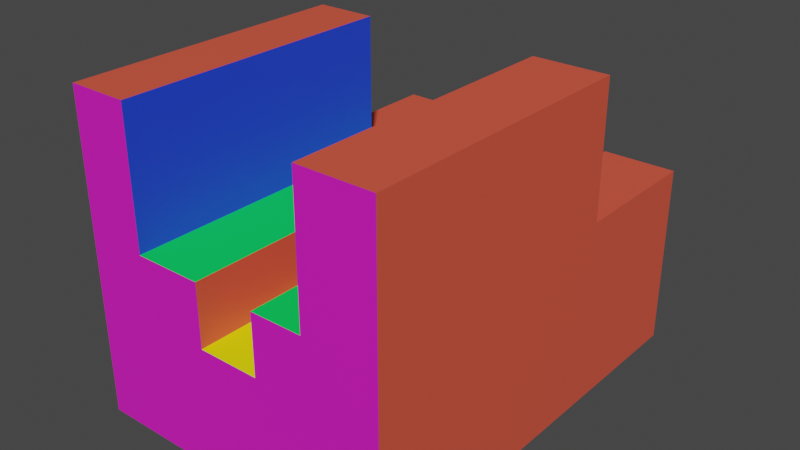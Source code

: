 # Source: model2.blend  (saved by Blender 3.0.42; exported with 4.5.12 LTS)
import bpy
from mathutils import Matrix  # noqa: F401  (used for matrix-valued properties, if any)

bpy.ops.wm.read_factory_settings(use_empty=True)
scene = bpy.context.scene
scene.name = 'Scene'

# ---- collections
col_collection = bpy.data.collections.new('Collection'); scene.collection.children.link(col_collection)

# ---- materials (node trees are filled in below, after node groups)
mat_material = bpy.data.materials.new('Material')
mat_material.use_transparent_shadow = False
mat_material_001 = bpy.data.materials.new('Material.001')
mat_material_001.use_transparent_shadow = False
mat_material_002 = bpy.data.materials.new('Material.002')
mat_material_002.use_transparent_shadow = False
mat_material_003 = bpy.data.materials.new('Material.003')
mat_material_003.use_transparent_shadow = False
mat_material_004 = bpy.data.materials.new('Material.004')
mat_material_004.use_transparent_shadow = False

# ---- material node trees
mat_material.use_nodes = True; mat_material.node_tree.nodes.clear()
_N = mat_material.node_tree.nodes; _L = mat_material.node_tree.links
n0 = _N.new('ShaderNodeBsdfPrincipled'); n0.name = 'Principled BSDF'; n0.location = (10, 300)
n0.distribution = 'GGX'
n0.subsurface_method = 'RANDOM_WALK_SKIN'
n0.inputs[0].default_value = (0.8, 0.09626, 0.05358, 1.0)
n0.inputs[3].default_value = 1.45
n0.inputs[27].default_value = (0.0, 0.0, 0.0, 1.0)
n0.inputs[28].default_value = 1.0
n1 = _N.new('ShaderNodeOutputMaterial'); n1.name = 'Material Output'; n1.location = (300, 300)
_L.new(n0.outputs[0], n1.inputs[0])
n1.is_active_output = True
mat_material_001.use_nodes = True; mat_material_001.node_tree.nodes.clear()
_N = mat_material_001.node_tree.nodes; _L = mat_material_001.node_tree.links
n0 = _N.new('ShaderNodeBsdfPrincipled'); n0.name = 'Principled BSDF'; n0.location = (10, 300)
n0.distribution = 'GGX'
n0.subsurface_method = 'RANDOM_WALK_SKIN'
n0.inputs[0].default_value = (0.001724, 0.8, 0.08254, 1.0)
n0.inputs[3].default_value = 1.45
n0.inputs[27].default_value = (0.0, 0.0, 0.0, 1.0)
n0.inputs[28].default_value = 1.0
n1 = _N.new('ShaderNodeOutputMaterial'); n1.name = 'Material Output'; n1.location = (300, 300)
_L.new(n0.outputs[0], n1.inputs[0])
n1.is_active_output = True
mat_material_002.use_nodes = True; mat_material_002.node_tree.nodes.clear()
_N = mat_material_002.node_tree.nodes; _L = mat_material_002.node_tree.links
n0 = _N.new('ShaderNodeBsdfPrincipled'); n0.name = 'Principled BSDF'; n0.location = (10, 300)
n0.distribution = 'GGX'
n0.subsurface_method = 'RANDOM_WALK_SKIN'
n0.inputs[0].default_value = (0.01957, 0.06078, 0.8, 1.0)
n0.inputs[3].default_value = 1.45
n0.inputs[27].default_value = (0.0, 0.0, 0.0, 1.0)
n0.inputs[28].default_value = 1.0
n1 = _N.new('ShaderNodeOutputMaterial'); n1.name = 'Material Output'; n1.location = (300, 300)
_L.new(n0.outputs[0], n1.inputs[0])
n1.is_active_output = True
mat_material_003.use_nodes = True; mat_material_003.node_tree.nodes.clear()
_N = mat_material_003.node_tree.nodes; _L = mat_material_003.node_tree.links
n0 = _N.new('ShaderNodeBsdfPrincipled'); n0.name = 'Principled BSDF'; n0.location = (10, 300)
n0.distribution = 'GGX'
n0.subsurface_method = 'RANDOM_WALK_SKIN'
n0.inputs[0].default_value = (0.8, 0.01075, 0.5795, 1.0)
n0.inputs[3].default_value = 1.45
n0.inputs[27].default_value = (0.0, 0.0, 0.0, 1.0)
n0.inputs[28].default_value = 1.0
n1 = _N.new('ShaderNodeOutputMaterial'); n1.name = 'Material Output'; n1.location = (300, 300)
_L.new(n0.outputs[0], n1.inputs[0])
n1.is_active_output = True
mat_material_004.use_nodes = True; mat_material_004.node_tree.nodes.clear()
_N = mat_material_004.node_tree.nodes; _L = mat_material_004.node_tree.links
n0 = _N.new('ShaderNodeBsdfPrincipled'); n0.name = 'Principled BSDF'; n0.location = (10, 300)
n0.distribution = 'GGX'
n0.subsurface_method = 'RANDOM_WALK_SKIN'
n0.inputs[0].default_value = (1.0, 0.9934, 0.0, 1.0)
n0.inputs[3].default_value = 1.45
n0.inputs[27].default_value = (0.0, 0.0, 0.0, 1.0)
n0.inputs[28].default_value = 1.0
n1 = _N.new('ShaderNodeOutputMaterial'); n1.name = 'Material Output'; n1.location = (300, 300)
_L.new(n0.outputs[0], n1.inputs[0])
n1.is_active_output = True

# ---- world
world_world = bpy.data.worlds.new('World'); scene.world = world_world
world_world.use_nodes = True; world_world.node_tree.nodes.clear()
_N = world_world.node_tree.nodes; _L = world_world.node_tree.links
n0 = _N.new('ShaderNodeOutputWorld'); n0.name = 'World Output'; n0.location = (300, 300)
n1 = _N.new('ShaderNodeBackground'); n1.name = 'Background'; n1.location = (10, 300)
n1.inputs[0].default_value = (0.05088, 0.05088, 0.05088, 1.0)
_L.new(n1.outputs[0], n0.inputs[0])
n0.is_active_output = True
world_world.color = (0.05088, 0.05088, 0.05088)
world_world.use_sun_shadow = False
world_world.sun_shadow_jitter_overblur = 0.0

# ---- meshes
me_plane = bpy.data.meshes.new('Plane')
me_plane.from_pydata([(-3.0, -3.0, 0.0), (3.0, -3.0, 0.0), (-3.0, 3.0, 0.0), (3.0, 3.0, 0.0), (1.597, 3.0, 0.0), (-1.848, 3.0, 0.0), (-1.848, 0.4607, 0.0), (-0.5602, 0.4607, 0.0), (-0.5602, -0.7224, 0.0), (0.6125, -0.7224, 0.0), (0.6125, 0.4188, 0.0), (1.597, 0.4188, 0.0), (-3.0, 3.0, -5.441), (-3.0, -3.0, -5.441), (3.0, -3.0, -5.441), (3.0, 3.0, -5.441), (-1.848, 3.0, -5.441), (1.597, 3.0, -5.441), (-1.848, 0.4607, -5.441), (-0.5602, 0.4607, -5.441), (-0.5602, -0.7224, -5.441), (0.6125, -0.7224, -5.441), (0.6125, 0.4188, -5.441), (1.597, 0.4188, -5.441), (3.0, 0.4751, -5.441), (-1.848, 0.4913, -5.441), (1.597, 0.4709, -5.441), (1.597, 0.4798, -5.441), (-3.0, 0.4952, -5.441), (-0.5602, 0.4607, -5.441), (-0.5602, -0.7224, -5.441), (-3.0, 0.4952, -8.092), (-3.0, -3.0, -8.092), (3.0, -3.0, -8.092), (-1.848, 0.4913, -8.092), (-1.848, 0.4607, -8.092), (-0.5602, 0.4607, -8.092), (-0.5602, -0.7224, -8.092), (0.6125, -0.7224, -8.092), (0.6125, 0.4188, -8.092), (1.597, 0.4188, -8.092), (3.0, 0.4751, -8.092), (1.597, 0.4709, -8.092)], [(7, 19), (20, 8), (21, 9), (22, 10), (29, 19), (20, 30), (20, 37), (38, 21), (39, 22), (36, 19)], [(0, 2, 5, 6, 7, 8, 9, 10, 11, 4, 3, 1), (1, 14, 33, 32, 13, 0), (4, 11, 23, 26, 27, 17), (6, 5, 16, 25, 18), (5, 2, 12, 16), (2, 0, 32, 31, 28, 12), (3, 4, 17, 15), (28, 25, 16, 12), (26, 24, 27), (27, 24, 15, 17), (32, 33, 41, 42, 40, 39, 38, 37, 36, 35, 34, 31), (18, 25, 34, 35), (24, 26, 42, 41), (26, 23, 40, 42), (25, 28, 31, 34), (11, 10, 39, 40), (10, 9, 38, 39), (8, 7, 36, 37), (7, 6, 35, 36), (3, 15, 24, 41, 33, 1), (9, 8, 37, 38)])
me_plane.polygons.foreach_set('material_index', [3, 0, 2, 2, 0, 0, 0, 0, 0, 0, 0, 0, 0, 0, 0, 1, 0, 0, 1, 0, 4])
_uv = me_plane.uv_layers.new(name='UVMap')
_uv.uv.foreach_set('vector', [0.0, 0.0, 0.0, 1.0, 0.192, 1.0, 0.192, 0.5768, 0.4066, 0.5768, 0.4066, 0.3796, 0.6021, 0.3796, 0.6021, 0.5698, 0.7661, 0.5698, 0.7661, 1.0, 1.0, 1.0, 1.0, 0.0, 1.0, 0.0, 1.0, 0.0, 1.0, 0.0, 0.0, 0.0, 0.0, 0.0, 0.0, 0.0, 0.7661, 1.0, 0.7661, 0.5698, 0.7661, 0.5698, 0.7661, 0.5785, 0.7661, 0.58, 0.7661, 1.0, 0.192, 0.5768, 0.192, 1.0, 0.192, 1.0, 0.192, 0.5819, 0.192, 0.5768, 0.192, 1.0, 0.0, 1.0, 0.0, 1.0, 0.192, 1.0, 0.0, 1.0, 0.0, 0.0, 0.0, 0.0, 0.0, 0.5825, 0.0, 0.5825, 0.0, 1.0, 1.0, 1.0, 0.7661, 1.0, 0.7661, 1.0, 1.0, 1.0, 0.0, 0.5825, 0.192, 0.5819, 0.192, 1.0, 0.0, 1.0, 0.7661, 0.5785, 1.0, 0.5792, 0.7661, 0.58, 0.7661, 0.58, 1.0, 0.5792, 1.0, 1.0, 0.7661, 1.0, 0.0, 0.0, 1.0, 0.0, 1.0, 0.5792, 0.7661, 0.5785, 0.7661, 0.5698, 0.6021, 0.5698, 0.6021, 0.3796, 0.4066, 0.3796, 0.4066, 0.5768, 0.192, 0.5768, 0.192, 0.5819, 0.0, 0.5825, 0.192, 0.5768, 0.192, 0.5819, 0.192, 0.5819, 0.192, 0.5768, 1.0, 0.5792, 0.7661, 0.5785, 0.7661, 0.5785, 1.0, 0.5792, 0.7661, 0.5785, 0.7661, 0.5698, 0.7661, 0.5698, 0.7661, 0.5785, 0.192, 0.5819, 0.0, 0.5825, 0.0, 0.5825, 0.192, 0.5819, 0.7661, 0.5698, 0.6021, 0.5698, 0.6021, 0.5698, 0.7661, 0.5698, 0.6021, 0.5698, 0.6021, 0.3796, 0.6021, 0.3796, 0.6021, 0.5698, 0.4066, 0.3796, 0.4066, 0.5768, 0.4066, 0.5768, 0.4066, 0.3796, 0.4066, 0.5768, 0.192, 0.5768, 0.192, 0.5768, 0.4066, 0.5768, 1.0, 1.0, 1.0, 1.0, 1.0, 0.5792, 1.0, 0.5792, 1.0, 0.0, 1.0, 0.0, 0.6021, 0.3796, 0.4066, 0.3796, 0.4066, 0.3796, 0.6021, 0.3796])
me_plane.materials.append(mat_material)
me_plane.materials.append(mat_material_001)
me_plane.materials.append(mat_material_002)
me_plane.materials.append(mat_material_003)
me_plane.materials.append(mat_material_004)
me_plane.use_remesh_fix_poles = True
me_plane.use_remesh_preserve_attributes = False
me_plane.update()

# ---- objects
ob_plane = bpy.data.objects.new('Plane', me_plane)

# ---- transforms, parenting, visibility, modifiers, constraints
ob_plane.location = (0.0, 0.0, 0.0)
ob_plane.rotation_euler = (1.571, 0.0, 0.0)

# ---- collection membership
col_collection.objects.link(ob_plane)

# ---- scene / render settings (as saved in the file)
scene.frame_start = 1; scene.frame_end = 250; scene.frame_set(1)
scene.render.engine = 'BLENDER_EEVEE_NEXT'
scene.cycles.sampling_pattern = 'TABULATED_SOBOL'
scene.cycles.use_light_tree = False
scene.view_settings.view_transform = 'Filmic'
scene.unit_settings.scale_length = 0.001
bpy.context.view_layer.update()

# ---- added for rendering (the .blend has no active camera and no usable light): camera, sun
cam_auto = bpy.data.cameras.new('AutoCamera')
cam_auto.lens = 50.0
cam_auto.sensor_width = 36.0
cam_auto.clip_end = 1000.0
ob_auto_camera = bpy.data.objects.new('AutoCamera', cam_auto)
scene.collection.objects.link(ob_auto_camera)
ob_auto_camera.location = (10.8482, -8.97206, 8.6786)
ob_auto_camera.rotation_euler = (1.09748, -7.21219e-08, 0.694738)
scene.camera = ob_auto_camera
light_auto_sun = bpy.data.lights.new('AutoSun', 'SUN')
light_auto_sun.energy = 3.0
light_auto_sun.angle = 0.0523599
ob_auto_sun = bpy.data.objects.new('AutoSun', light_auto_sun)
scene.collection.objects.link(ob_auto_sun)
ob_auto_sun.rotation_euler = (0.872665, 0.174533, 0.523599)
bpy.context.view_layer.update()
